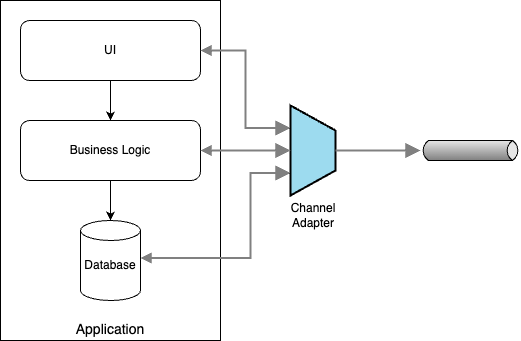

The diagram above was exported from draw.io. Its source (the exported page's mxGraphModel, read from the mxfile embedded in the PNG):
<mxGraphModel dx="1278" dy="500" grid="1" gridSize="10" guides="1" tooltips="1" connect="1" arrows="1" fold="1" page="1" pageScale="1" pageWidth="827" pageHeight="1169" math="0" shadow="0">
  <root>
    <mxCell id="0" />
    <mxCell id="1" parent="0" />
    <mxCell id="2" value="Application" style="whiteSpace=wrap;html=1;verticalAlign=bottom;fontSize=14;" vertex="1" parent="1">
      <mxGeometry x="30" y="20" width="220" height="340" as="geometry" />
    </mxCell>
    <mxCell id="3" value="" style="shape=cylinder3;whiteSpace=wrap;html=1;boundedLbl=1;backgroundOutline=1;size=10;" vertex="1" parent="1">
      <mxGeometry x="110" y="240" width="60" height="80" as="geometry" />
    </mxCell>
    <mxCell id="4" value="Database" style="text;html=1;align=center;verticalAlign=middle;whiteSpace=wrap;rounded=0;" vertex="1" parent="1">
      <mxGeometry x="110" y="270" width="60" height="30" as="geometry" />
    </mxCell>
    <mxCell id="5" value="Business Logic" style="rounded=1;whiteSpace=wrap;html=1;" vertex="1" parent="1">
      <mxGeometry x="50" y="140" width="180" height="60" as="geometry" />
    </mxCell>
    <mxCell id="6" style="edgeStyle=orthogonalEdgeStyle;rounded=0;orthogonalLoop=1;jettySize=auto;html=1;exitX=0.5;exitY=1;exitDx=0;exitDy=0;" edge="1" source="7" target="5" parent="1">
      <mxGeometry relative="1" as="geometry" />
    </mxCell>
    <mxCell id="7" value="UI" style="rounded=1;whiteSpace=wrap;html=1;" vertex="1" parent="1">
      <mxGeometry x="50" y="40" width="180" height="60" as="geometry" />
    </mxCell>
    <mxCell id="8" style="edgeStyle=orthogonalEdgeStyle;rounded=0;orthogonalLoop=1;jettySize=auto;html=1;exitX=0.5;exitY=1;exitDx=0;exitDy=0;entryX=0.5;entryY=0;entryDx=0;entryDy=0;entryPerimeter=0;" edge="1" source="5" target="3" parent="1">
      <mxGeometry relative="1" as="geometry" />
    </mxCell>
    <mxCell id="9" value="" style="strokeWidth=2;outlineConnect=0;dashed=0;align=center;html=1;fontSize=8;shape=mxgraph.eip.channel_adapter;fillColor=#9ddbef;" vertex="1" parent="1">
      <mxGeometry x="320" y="125" width="45" height="90" as="geometry" />
    </mxCell>
    <mxCell id="10" value="" style="strokeWidth=1;outlineConnect=0;dashed=0;align=center;html=1;fontSize=8;shape=mxgraph.eip.messageChannel;verticalLabelPosition=bottom;labelBackgroundColor=#ffffff;verticalAlign=top;" vertex="1" parent="1">
      <mxGeometry x="450" y="160" width="100" height="20" as="geometry" />
    </mxCell>
    <mxCell id="11" value="Channel&lt;br&gt;Adapter" style="text;html=1;align=center;verticalAlign=middle;whiteSpace=wrap;rounded=0;" vertex="1" parent="1">
      <mxGeometry x="313" y="220" width="60" height="30" as="geometry" />
    </mxCell>
    <mxCell id="12" value="" style="edgeStyle=orthogonalEdgeStyle;html=1;strokeColor=#808080;endArrow=block;endSize=10;dashed=0;verticalAlign=bottom;strokeWidth=2;rounded=0;entryX=0;entryY=0.25;entryDx=0;entryDy=0;entryPerimeter=0;startArrow=block;startFill=1;" edge="1" source="7" target="9" parent="1">
      <mxGeometry width="160" relative="1" as="geometry">
        <mxPoint x="230" y="70" as="sourcePoint" />
        <mxPoint x="390" y="70" as="targetPoint" />
      </mxGeometry>
    </mxCell>
    <mxCell id="13" value="" style="edgeStyle=orthogonalEdgeStyle;html=1;strokeColor=#808080;endArrow=block;endSize=10;dashed=0;verticalAlign=bottom;strokeWidth=2;rounded=0;entryX=0;entryY=0.5;entryDx=0;entryDy=0;entryPerimeter=0;exitX=1;exitY=0.5;exitDx=0;exitDy=0;startArrow=block;startFill=1;" edge="1" source="5" target="9" parent="1">
      <mxGeometry width="160" relative="1" as="geometry">
        <mxPoint x="240" y="80" as="sourcePoint" />
        <mxPoint x="330" y="158" as="targetPoint" />
      </mxGeometry>
    </mxCell>
    <mxCell id="14" value="" style="edgeStyle=orthogonalEdgeStyle;html=1;strokeColor=#808080;endArrow=block;endSize=10;dashed=0;verticalAlign=bottom;strokeWidth=2;rounded=0;exitX=1;exitY=0.25;exitDx=0;exitDy=0;startArrow=block;startFill=1;entryX=0;entryY=0.75;entryDx=0;entryDy=0;entryPerimeter=0;" edge="1" source="4" target="9" parent="1">
      <mxGeometry width="160" relative="1" as="geometry">
        <mxPoint x="240" y="180" as="sourcePoint" />
        <mxPoint x="310" y="200" as="targetPoint" />
        <Array as="points">
          <mxPoint x="280" y="278" />
          <mxPoint x="280" y="193" />
        </Array>
      </mxGeometry>
    </mxCell>
    <mxCell id="15" value="" style="edgeStyle=none;html=1;strokeColor=#808080;endArrow=block;endSize=10;dashed=0;verticalAlign=bottom;strokeWidth=2;rounded=0;" edge="1" source="9" parent="1">
      <mxGeometry width="160" relative="1" as="geometry">
        <mxPoint x="365" y="170" as="sourcePoint" />
        <mxPoint x="450" y="170" as="targetPoint" />
      </mxGeometry>
    </mxCell>
  </root>
</mxGraphModel>